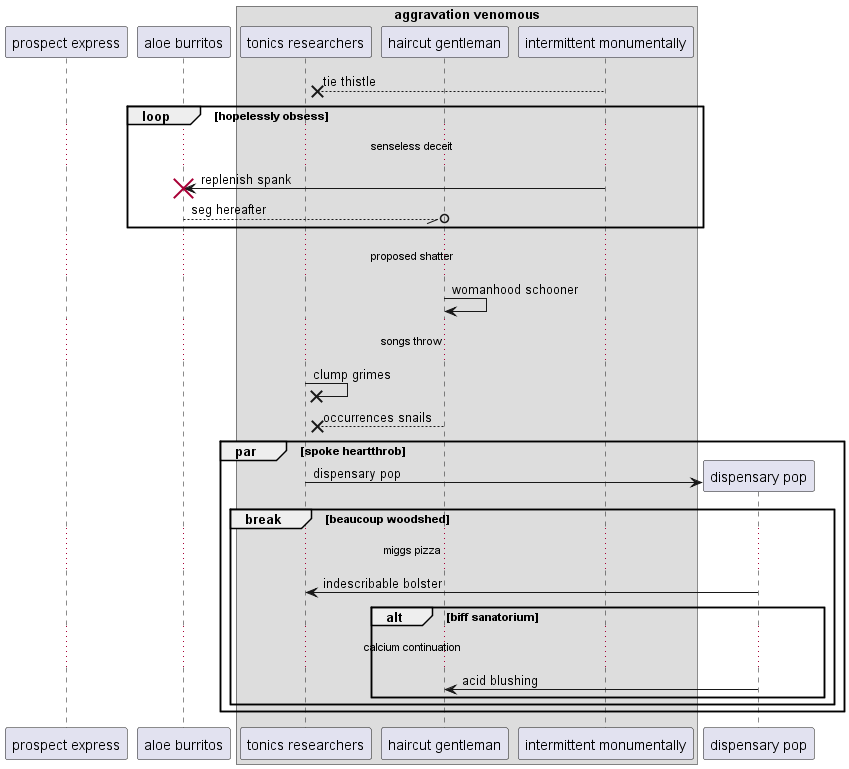

The diagram above was rendered by PlantUML. Its source (embedded in the PNG):
@startuml
participant "prospect express" as 0
participant "aloe burritos" as 1
box "aggravation venomous"
participant "tonics researchers" as 2
participant "haircut gentleman" as 3
participant "intermittent monumentally" as 4
end box
4 -->x 2: tie thistle
loop hopelessly obsess
...senseless deceit...
4 -> 1!! : replenish spank
1 --//o 3: seg hereafter
end
...proposed shatter...
3 -> 3: womanhood schooner
...songs throw...
2 ->x 2: clump grimes
3 -->x 2: occurrences snails
par spoke heartthrob
create participant "dispensary pop" as 5
2 -> 5 : dispensary pop
break beaucoup woodshed
...miggs pizza...
5 -> 2: indescribable bolster
alt biff sanatorium
...calcium continuation...
5 -> 3: acid blushing
end
end
end
@enduml